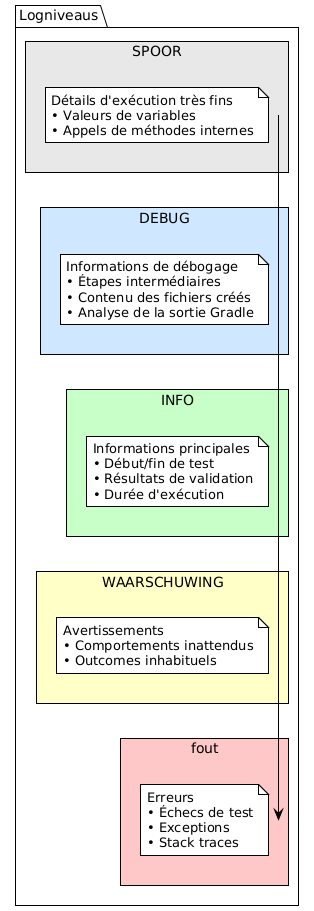

The diagram above was rendered by PlantUML. Its source (embedded in the PNG):
@startuml







<style>
  root {
    BackgroundColor white
    FontColor black
    FontName Verdana
    HyperLinkColor blue
    LineColor black
    LineThickness 1
    Margin 5
  }
  document {
    caption {
      LineThickness 0
    }
    footer {
      LineThickness 0
    }
    header {
      LineThickness 0
    }
    title {
      FontSize 22
      LineThickness 0
    }
  }
  node {
    MaximumWidth 300
  }
</style>

skinparam ArrowLollipopColor black
skinparam BackgroundColor white
skinparam DefaultFontName Verdana
skinparam DefaultMonospacedFontName Courier
skinparam LifelineStrategy nosolid
skinparam ParticipantPadding 10
skinparam SequenceLifeLineBorderColor black
skinparam Shadowing false
skinparam UseBetaStyle true

skinparam Activity {
  BackgroundColor white
  BarColor black
  BorderColor black
  FontColor black
  FontName Verdana
}
skinparam Boundary {
  FontColor black
}
skinparam Box {
  Padding 5
}
skinparam CircledCharacter {
  FontColor black
  FontName Courier
  Radius 9
}
skinparam Class {
  BackgroundColor white
  BorderColor black
  FontColor black
  FontName Verdana
}
skinparam ClassAttribute {
  FontColor black
  FontName Verdana
}
skinparam ClassStereotype {
  FontColor black
  FontName Verdana
}
skinparam Footer {
  FontColor black
  FontName Verdana
}
skinparam Header {
  FontColor black
  FontName Verdana
}
skinparam Hyperlink {
  Color blue
}
skinparam IconPackage {
  Color black
  BackgroundColor white
}
skinparam IconPrivate {
  Color black
  BackgroundColor white
}
skinparam IconProtected {
  Color black
  BackgroundColor white
}
skinparam IconPublic {
  Color black
  BackgroundColor white
}
skinparam Note {
  FontColor black
  FontName Verdana
}
skinparam Object {
  BorderColor black
}
skinparam Package {
  BorderColor black
  FontColor black
  FontName Verdana
}
skinparam State {
  BackgroundColor white
  BorderColor black
}
skinparam StereotypeA {
  BackgroundColor white
  BorderColor black
}
skinparam StereotypeC {
  BackgroundColor white
  BorderColor black
}
skinparam StereotypeE {
  BackgroundColor white
  BorderColor black
}
skinparam StereotypeI {
  BackgroundColor white
  BorderColor black
}
skinparam StereotypeN {
  BackgroundColor white
  BorderColor black
}
skinparam UseCaseStereoType {
  FontColor black
  FontName Verdana
}
skinparam backgroundColor #FEFEFE

package "Logniveaus" {

    rectangle "SPOOR" #E8E8E8 {
        note
            Détails d'exécution très fins
            • Valeurs de variables
            • Appels de méthodes internes
        end note
    }

    rectangle "DEBUG" #D0E8FF {
        note
            Informations de débogage
            • Étapes intermédiaires
            • Contenu des fichiers créés
            • Analyse de la sortie Gradle
        end note
    }

    rectangle "INFO" #C8FFC8 {
        note
            Informations principales
            • Début/fin de test
            • Résultats de validation
            • Durée d'exécution
        end note
    }

    rectangle "WAARSCHUWING" #FFFFC8 {
        note
            Avertissements
            • Comportements inattendus
            • Outcomes inhabituels
        end note
    }

    rectangle "fout" #FFC8C8 {
        note
            Erreurs
            • Échecs de test
            • Exceptions
            • Stack traces
        end note
    }
}

@enduml